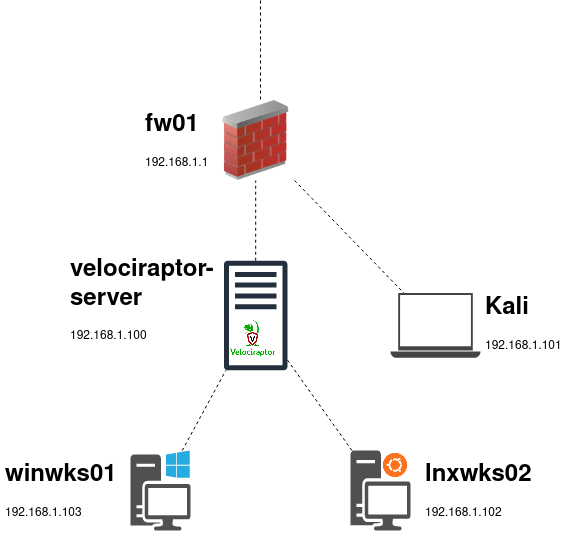

The diagram above was exported from draw.io. Its source (the exported page's mxGraphModel, read from the mxfile embedded in the PNG):
<mxGraphModel dx="1038" dy="541" grid="1" gridSize="10" guides="1" tooltips="1" connect="1" arrows="1" fold="1" page="1" pageScale="1" pageWidth="850" pageHeight="1100" math="0" shadow="0">
  <root>
    <mxCell id="0" />
    <mxCell id="1" parent="0" />
    <mxCell id="b5E-RX7IPrADwrX_5mPJ-2" value="" style="image;html=1;image=img/lib/clip_art/networking/Firewall_02_128x128.png" vertex="1" parent="1">
      <mxGeometry x="395.2" y="100" width="80" height="80" as="geometry" />
    </mxCell>
    <mxCell id="b5E-RX7IPrADwrX_5mPJ-5" value="" style="sketch=0;pointerEvents=1;shadow=0;dashed=0;html=1;strokeColor=none;fillColor=#505050;labelPosition=center;verticalLabelPosition=bottom;verticalAlign=top;outlineConnect=0;align=center;shape=mxgraph.office.devices.workstation_pc;" vertex="1" parent="1">
      <mxGeometry x="310" y="450" width="60" height="80" as="geometry" />
    </mxCell>
    <mxCell id="b5E-RX7IPrADwrX_5mPJ-6" value="" style="sketch=0;pointerEvents=1;shadow=0;dashed=0;html=1;strokeColor=none;fillColor=#505050;labelPosition=center;verticalLabelPosition=bottom;verticalAlign=top;outlineConnect=0;align=center;shape=mxgraph.office.devices.workstation;" vertex="1" parent="1">
      <mxGeometry x="530" y="450" width="60" height="80" as="geometry" />
    </mxCell>
    <mxCell id="b5E-RX7IPrADwrX_5mPJ-8" value="" style="shape=image;html=1;verticalAlign=top;verticalLabelPosition=bottom;labelBackgroundColor=#ffffff;imageAspect=0;aspect=fixed;image=https://cdn1.iconfinder.com/data/icons/operating-system-flat-1/30/ubuntu-128.png" vertex="1" parent="1">
      <mxGeometry x="560" y="450" width="30" height="30" as="geometry" />
    </mxCell>
    <mxCell id="b5E-RX7IPrADwrX_5mPJ-9" value="" style="sketch=0;pointerEvents=1;shadow=0;dashed=0;html=1;strokeColor=none;fillColor=#434445;aspect=fixed;labelPosition=center;verticalLabelPosition=bottom;verticalAlign=top;align=center;outlineConnect=0;shape=mxgraph.vvd.laptop;" vertex="1" parent="1">
      <mxGeometry x="570" y="292.6" width="90" height="64.8" as="geometry" />
    </mxCell>
    <mxCell id="b5E-RX7IPrADwrX_5mPJ-10" value="" style="endArrow=none;dashed=1;html=1;rounded=0;" edge="1" parent="1" source="b5E-RX7IPrADwrX_5mPJ-5" target="b5E-RX7IPrADwrX_5mPJ-20">
      <mxGeometry width="50" height="50" relative="1" as="geometry">
        <mxPoint x="375" y="410" as="sourcePoint" />
        <mxPoint x="425" y="360" as="targetPoint" />
      </mxGeometry>
    </mxCell>
    <mxCell id="b5E-RX7IPrADwrX_5mPJ-11" value="" style="endArrow=none;dashed=1;html=1;rounded=0;" edge="1" parent="1" source="b5E-RX7IPrADwrX_5mPJ-6" target="b5E-RX7IPrADwrX_5mPJ-20">
      <mxGeometry width="50" height="50" relative="1" as="geometry">
        <mxPoint x="440" y="400" as="sourcePoint" />
        <mxPoint x="455.4068348864014" y="351.88812706658246" as="targetPoint" />
      </mxGeometry>
    </mxCell>
    <mxCell id="b5E-RX7IPrADwrX_5mPJ-12" value="" style="endArrow=none;dashed=1;html=1;rounded=0;" edge="1" parent="1" source="b5E-RX7IPrADwrX_5mPJ-20" target="b5E-RX7IPrADwrX_5mPJ-2">
      <mxGeometry width="50" height="50" relative="1" as="geometry">
        <mxPoint x="435.20000000000005" y="280" as="sourcePoint" />
        <mxPoint x="470" y="260" as="targetPoint" />
      </mxGeometry>
    </mxCell>
    <mxCell id="b5E-RX7IPrADwrX_5mPJ-13" value="" style="endArrow=none;dashed=1;html=1;rounded=0;" edge="1" parent="1" source="b5E-RX7IPrADwrX_5mPJ-2" target="b5E-RX7IPrADwrX_5mPJ-9">
      <mxGeometry width="50" height="50" relative="1" as="geometry">
        <mxPoint x="460" y="210" as="sourcePoint" />
        <mxPoint x="510" y="160" as="targetPoint" />
      </mxGeometry>
    </mxCell>
    <mxCell id="b5E-RX7IPrADwrX_5mPJ-15" value="" style="endArrow=none;dashed=1;html=1;rounded=0;" edge="1" parent="1">
      <mxGeometry width="50" height="50" relative="1" as="geometry">
        <mxPoint x="440" as="sourcePoint" />
        <mxPoint x="440" y="100" as="targetPoint" />
        <Array as="points">
          <mxPoint x="440" y="50" />
        </Array>
      </mxGeometry>
    </mxCell>
    <mxCell id="b5E-RX7IPrADwrX_5mPJ-16" value="" style="shape=image;verticalLabelPosition=bottom;labelBackgroundColor=default;verticalAlign=top;aspect=fixed;imageAspect=0;image=data:image/png,(base64 omitted: 12248 chars);" vertex="1" parent="1">
      <mxGeometry x="410" y="320" width="45.2" height="36.6" as="geometry" />
    </mxCell>
    <mxCell id="b5E-RX7IPrADwrX_5mPJ-18" value="&lt;h1&gt;&lt;span&gt;fw01&lt;/span&gt;&lt;/h1&gt;&lt;div tabindex=&quot;0&quot; class=&quot;css-1dbjc4n r-190qawg r-5kkj8d r-1777fci r-ymttw5 r-5njf8e r-bnwqim&quot; style=&quot;border-left-width: 1px ; width: 249.333px&quot; id=&quot;animatedComponent&quot;&gt;&lt;div&gt;&lt;div class=&quot;r-1oszu61 r-1xc7w19 r-1phboty r-1yadl64 r-deolkf r-6koalj r-1mlwlqe r-eqz5dr r-1q142lx r-crgep1 r-ifefl9 r-bcqeeo r-t60dpp r-bnwqim r-417010&quot;&gt;&lt;div dir=&quot;auto&quot; class=&quot;css-901oao r-1nf4jbm r-gg6oyi r-ubezar r-16dba41 r-135wba7 r-fdjqy7 r-1xnzce8&quot;&gt;&lt;span&gt;&lt;span&gt;192.168.1.1&lt;/span&gt;&lt;/span&gt;&lt;span&gt;&lt;span&gt;&lt;/span&gt;&lt;/span&gt;&lt;/div&gt;&lt;/div&gt;&lt;/div&gt;&lt;/div&gt;" style="text;html=1;strokeColor=none;fillColor=none;spacing=5;spacingTop=-20;whiteSpace=wrap;overflow=hidden;rounded=0;" vertex="1" parent="1">
      <mxGeometry x="320" y="105" width="105" height="70" as="geometry" />
    </mxCell>
    <mxCell id="b5E-RX7IPrADwrX_5mPJ-20" value="" style="sketch=0;outlineConnect=0;fontColor=#232F3E;gradientColor=none;fillColor=#232F3D;strokeColor=none;dashed=0;verticalLabelPosition=bottom;verticalAlign=top;align=center;html=1;fontSize=12;fontStyle=0;aspect=fixed;pointerEvents=1;shape=mxgraph.aws4.traditional_server;" vertex="1" parent="1">
      <mxGeometry x="403.47" y="260" width="63.46" height="110" as="geometry" />
    </mxCell>
    <mxCell id="b5E-RX7IPrADwrX_5mPJ-21" value="&lt;h1&gt;&lt;span&gt;&lt;span&gt;velociraptor-server&lt;/span&gt;&lt;/span&gt;&lt;/h1&gt;&lt;p&gt;&lt;span&gt;&lt;span&gt;192.168.1.100&lt;/span&gt;&lt;/span&gt;&lt;/p&gt;" style="text;html=1;strokeColor=none;fillColor=none;spacing=5;spacingTop=-20;whiteSpace=wrap;overflow=hidden;rounded=0;" vertex="1" parent="1">
      <mxGeometry x="245" y="250" width="190" height="120" as="geometry" />
    </mxCell>
    <mxCell id="b5E-RX7IPrADwrX_5mPJ-22" value="&lt;h1&gt;&lt;span&gt;Kali&lt;/span&gt;&lt;/h1&gt;&lt;p&gt;&lt;span&gt;&lt;span&gt;192.168.1.101&lt;/span&gt;&lt;/span&gt;&lt;/p&gt;" style="text;html=1;strokeColor=none;fillColor=none;spacing=5;spacingTop=-20;whiteSpace=wrap;overflow=hidden;rounded=0;" vertex="1" parent="1">
      <mxGeometry x="660" y="287.5" width="90" height="75" as="geometry" />
    </mxCell>
    <mxCell id="b5E-RX7IPrADwrX_5mPJ-23" value="&lt;h1&gt;&lt;span&gt;&lt;span&gt;lnxwks02&lt;/span&gt;&lt;/span&gt;&lt;/h1&gt;&lt;p&gt;&lt;span&gt;&lt;span&gt;192.168.1.102&lt;/span&gt;&lt;/span&gt;&lt;/p&gt;" style="text;html=1;strokeColor=none;fillColor=none;spacing=5;spacingTop=-20;whiteSpace=wrap;overflow=hidden;rounded=0;" vertex="1" parent="1">
      <mxGeometry x="600" y="455" width="130" height="70" as="geometry" />
    </mxCell>
    <mxCell id="b5E-RX7IPrADwrX_5mPJ-24" value="&lt;h1&gt;winwks01&lt;/h1&gt;&lt;p&gt;&lt;span&gt;&lt;span&gt;192.168.1.103&lt;/span&gt;&lt;/span&gt;&lt;/p&gt;" style="text;html=1;strokeColor=none;fillColor=none;spacing=5;spacingTop=-20;whiteSpace=wrap;overflow=hidden;rounded=0;" vertex="1" parent="1">
      <mxGeometry x="180" y="455" width="120" height="80" as="geometry" />
    </mxCell>
  </root>
</mxGraphModel>